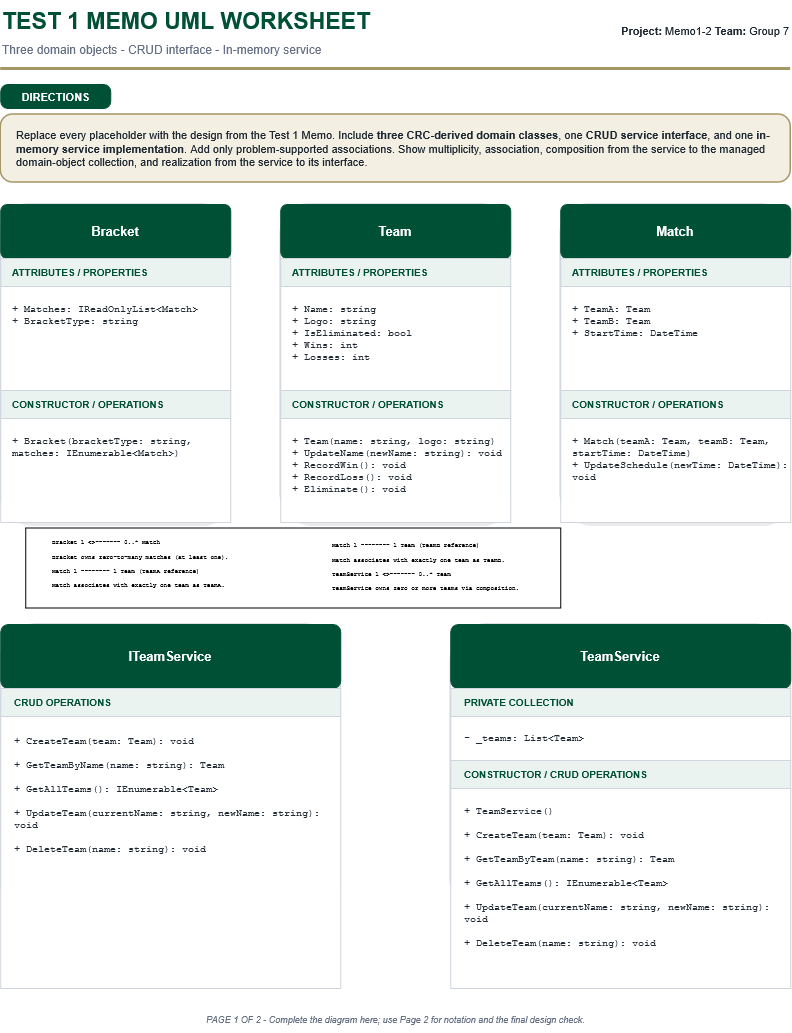

The diagram above was exported from draw.io. Its source (the exported page's mxGraphModel, read from the mxfile embedded in the PNG):
<mxGraphModel dx="936" dy="485" grid="1" gridSize="10" guides="1" tooltips="1" connect="1" arrows="1" fold="1" page="1" pageScale="1" pageWidth="850" pageHeight="1100" math="0" shadow="0">
  <root>
    <mxCell id="0" />
    <mxCell id="1" parent="0" />
    <mxCell id="2" parent="1" style="text;html=1;strokeColor=none;fillColor=none;fontColor=#005035;fontSize=23;fontStyle=1;align=left;verticalAlign=middle;" value="TEST 1 MEMO UML WORKSHEET" vertex="1">
      <mxGeometry height="42" width="510" x="30" y="20" as="geometry" />
    </mxCell>
    <mxCell id="3" parent="1" style="text;html=1;strokeColor=none;fillColor=none;fontColor=#667085;fontSize=12;align=left;verticalAlign=middle;" value="Three domain objects - CRUD interface - In-memory service" vertex="1">
      <mxGeometry height="24" width="600" x="30" y="58" as="geometry" />
    </mxCell>
    <mxCell id="4" parent="1" style="text;html=1;strokeColor=none;fillColor=none;fontColor=#1F2933;fontSize=11;align=right;verticalAlign=middle;" value="&lt;b&gt;Project:&lt;/b&gt;&amp;nbsp;Memo1-2&amp;nbsp;&lt;b&gt;Team:&lt;/b&gt;&amp;nbsp;Group 7" vertex="1">
      <mxGeometry height="42" width="265" x="555" y="30" as="geometry" />
    </mxCell>
    <mxCell id="5" parent="1" style="rounded=0;html=1;fillColor=#A49665;strokeColor=none;" value="" vertex="1">
      <mxGeometry height="3" width="790" x="30" y="88" as="geometry" />
    </mxCell>
    <mxCell id="6" parent="1" style="rounded=1;arcSize=30;html=1;fillColor=#005035;strokeColor=#005035;fontColor=#FFFFFF;fontSize=11;fontStyle=1;align=center;verticalAlign=middle;spacing=4;" value="DIRECTIONS" vertex="1">
      <mxGeometry height="24" width="110" x="30" y="105" as="geometry" />
    </mxCell>
    <mxCell id="7" parent="1" style="rounded=1;arcSize=18;whiteSpace=wrap;html=1;fillColor=#F3EFE2;strokeColor=#A49665;strokeWidth=1.5;fontColor=#1F2933;fontSize=11;align=left;verticalAlign=middle;spacingLeft=14;spacingRight=14;" value="Replace every placeholder with the design from the Test 1 Memo. Include &lt;b&gt;three CRC-derived domain classes&lt;/b&gt;, one &lt;b&gt;CRUD service interface&lt;/b&gt;, and one &lt;b&gt;in-memory service implementation&lt;/b&gt;. Add only problem-supported associations. Show multiplicity, association, composition from the service to the managed domain-object collection, and realization from the service to its interface." vertex="1">
      <mxGeometry height="68" width="790" x="30" y="135" as="geometry" />
    </mxCell>
    <mxCell id="10" parent="1" style="rounded=1;arcSize=12;html=1;fillColor=#000000;fillOpacity=8;strokeColor=none;" value="" vertex="1">
      <mxGeometry height="318" width="226" x="34" y="229" as="geometry" />
    </mxCell>
    <mxCell id="11" parent="1" style="rounded=1;arcSize=12;html=1;fillColor=#FFFFFF;strokeColor=#D0D5DD;strokeWidth=1.5;" value="" vertex="1">
      <mxGeometry height="318" width="230" x="30" y="225" as="geometry" />
    </mxCell>
    <mxCell id="12" parent="1" style="rounded=1;arcSize=12;whiteSpace=wrap;html=1;fillColor=#005035;strokeColor=#005035;fontColor=#FFFFFF;fontSize=13;fontStyle=1;align=center;verticalAlign=middle;" value="Bracket" vertex="1">
      <mxGeometry height="54" width="230" x="30" y="225" as="geometry" />
    </mxCell>
    <mxCell id="13" parent="1" style="whiteSpace=wrap;html=1;fillColor=#EAF3EF;strokeColor=#D0D5DD;fontColor=#005035;fontSize=10;fontStyle=1;align=left;verticalAlign=middle;spacingLeft=10;" value="ATTRIBUTES / PROPERTIES" vertex="1">
      <mxGeometry height="28" width="230" x="30" y="279" as="geometry" />
    </mxCell>
    <mxCell id="14" parent="1" style="whiteSpace=wrap;html=1;fillColor=#FFFFFF;strokeColor=#D0D5DD;fontColor=#1F2933;fontSize=10;fontFamily=Courier New;align=left;verticalAlign=top;spacingTop=10;spacingLeft=10;" value="&lt;div&gt;+ Matches: IReadOnlyList&amp;lt;Match&amp;gt;&lt;/div&gt;&lt;div&gt;+ BracketType: string&lt;/div&gt;" vertex="1">
      <mxGeometry height="104" width="230" x="30" y="307" as="geometry" />
    </mxCell>
    <mxCell id="15" parent="1" style="whiteSpace=wrap;html=1;fillColor=#EAF3EF;strokeColor=#D0D5DD;fontColor=#005035;fontSize=10;fontStyle=1;align=left;verticalAlign=middle;spacingLeft=10;" value="CONSTRUCTOR / OPERATIONS" vertex="1">
      <mxGeometry height="28" width="230" x="30" y="411" as="geometry" />
    </mxCell>
    <mxCell id="16" parent="1" style="whiteSpace=wrap;html=1;fillColor=#FFFFFF;strokeColor=#D0D5DD;fontColor=#1F2933;fontSize=10;fontFamily=Courier New;align=left;verticalAlign=top;spacingTop=10;spacingLeft=10;" value="&lt;div&gt;+ Bracket(bracketType: string, matches: IEnumerable&amp;lt;Match&amp;gt;)&lt;/div&gt;" vertex="1">
      <mxGeometry height="104" width="230" x="30" y="439" as="geometry" />
    </mxCell>
    <mxCell id="20" parent="1" style="rounded=1;arcSize=12;html=1;fillColor=#000000;fillOpacity=8;strokeColor=none;" value="" vertex="1">
      <mxGeometry height="318" width="226" x="314" y="229" as="geometry" />
    </mxCell>
    <mxCell id="21" parent="1" style="rounded=1;arcSize=12;html=1;fillColor=#FFFFFF;strokeColor=#D0D5DD;strokeWidth=1.5;" value="" vertex="1">
      <mxGeometry height="318" width="230" x="310" y="225" as="geometry" />
    </mxCell>
    <mxCell id="22" parent="1" style="rounded=1;arcSize=12;whiteSpace=wrap;html=1;fillColor=#005035;strokeColor=#005035;fontColor=#FFFFFF;fontSize=13;fontStyle=1;align=center;verticalAlign=middle;" value="Team" vertex="1">
      <mxGeometry height="54" width="230" x="310" y="225" as="geometry" />
    </mxCell>
    <mxCell id="23" parent="1" style="whiteSpace=wrap;html=1;fillColor=#EAF3EF;strokeColor=#D0D5DD;fontColor=#005035;fontSize=10;fontStyle=1;align=left;verticalAlign=middle;spacingLeft=10;" value="ATTRIBUTES / PROPERTIES" vertex="1">
      <mxGeometry height="28" width="230" x="310" y="279" as="geometry" />
    </mxCell>
    <mxCell id="24" parent="1" style="whiteSpace=wrap;html=1;fillColor=#FFFFFF;strokeColor=#D0D5DD;fontColor=#1F2933;fontSize=10;fontFamily=Courier New;align=left;verticalAlign=top;spacingTop=10;spacingLeft=10;" value="&lt;div&gt;+ Name: string&lt;/div&gt;&lt;div&gt;+ Logo: string&lt;/div&gt;&lt;div&gt;+ IsEliminated: bool&lt;/div&gt;&lt;div&gt;+ Wins: int&lt;/div&gt;&lt;div&gt;+ Losses: int&lt;/div&gt;" vertex="1">
      <mxGeometry height="104" width="230" x="310" y="307" as="geometry" />
    </mxCell>
    <mxCell id="25" parent="1" style="whiteSpace=wrap;html=1;fillColor=#EAF3EF;strokeColor=#D0D5DD;fontColor=#005035;fontSize=10;fontStyle=1;align=left;verticalAlign=middle;spacingLeft=10;" value="CONSTRUCTOR / OPERATIONS" vertex="1">
      <mxGeometry height="28" width="230" x="310" y="411" as="geometry" />
    </mxCell>
    <mxCell id="26" parent="1" style="whiteSpace=wrap;html=1;fillColor=#FFFFFF;strokeColor=#D0D5DD;fontColor=#1F2933;fontSize=10;fontFamily=Courier New;align=left;verticalAlign=top;spacingTop=10;spacingLeft=10;" value="&lt;div&gt;+ Team(name: string, logo: string)&amp;nbsp;&lt;/div&gt;&lt;div&gt;+ UpdateName(newName: string): void + RecordWin(): void&lt;/div&gt;&lt;div&gt;+ RecordLoss(): void&lt;/div&gt;&lt;div&gt;+ Eliminate(): void&lt;/div&gt;" vertex="1">
      <mxGeometry height="104" width="230" x="310" y="439" as="geometry" />
    </mxCell>
    <mxCell id="30" parent="1" style="rounded=1;arcSize=12;html=1;fillColor=#000000;fillOpacity=8;strokeColor=none;" value="" vertex="1">
      <mxGeometry height="318" width="226" x="594" y="229" as="geometry" />
    </mxCell>
    <mxCell id="31" parent="1" style="rounded=1;arcSize=12;html=1;fillColor=#FFFFFF;strokeColor=#D0D5DD;strokeWidth=1.5;" value="" vertex="1">
      <mxGeometry height="318" width="230" x="590" y="225" as="geometry" />
    </mxCell>
    <mxCell id="32" parent="1" style="rounded=1;arcSize=12;whiteSpace=wrap;html=1;fillColor=#005035;strokeColor=#005035;fontColor=#FFFFFF;fontSize=13;fontStyle=1;align=center;verticalAlign=middle;" value="Match" vertex="1">
      <mxGeometry height="54" width="230" x="590" y="225" as="geometry" />
    </mxCell>
    <mxCell id="33" parent="1" style="whiteSpace=wrap;html=1;fillColor=#EAF3EF;strokeColor=#D0D5DD;fontColor=#005035;fontSize=10;fontStyle=1;align=left;verticalAlign=middle;spacingLeft=10;" value="ATTRIBUTES / PROPERTIES" vertex="1">
      <mxGeometry height="28" width="230" x="590" y="279" as="geometry" />
    </mxCell>
    <mxCell id="34" parent="1" style="whiteSpace=wrap;html=1;fillColor=#FFFFFF;strokeColor=#D0D5DD;fontColor=#1F2933;fontSize=10;fontFamily=Courier New;align=left;verticalAlign=top;spacingTop=10;spacingLeft=10;" value="&lt;div&gt;+ TeamA: Team&lt;/div&gt;&lt;div&gt;+ TeamB: Team&lt;/div&gt;&lt;div&gt;+ StartTime: DateTime&lt;/div&gt;&lt;div&gt;&lt;br&gt;&lt;/div&gt;" vertex="1">
      <mxGeometry height="104" width="230" x="590" y="307" as="geometry" />
    </mxCell>
    <mxCell id="35" parent="1" style="whiteSpace=wrap;html=1;fillColor=#EAF3EF;strokeColor=#D0D5DD;fontColor=#005035;fontSize=10;fontStyle=1;align=left;verticalAlign=middle;spacingLeft=10;" value="CONSTRUCTOR / OPERATIONS" vertex="1">
      <mxGeometry height="28" width="230" x="590" y="411" as="geometry" />
    </mxCell>
    <mxCell id="36" parent="1" style="whiteSpace=wrap;html=1;fillColor=#FFFFFF;strokeColor=#D0D5DD;fontColor=#1F2933;fontSize=10;fontFamily=Courier New;align=left;verticalAlign=top;spacingTop=10;spacingLeft=10;" value="&lt;div&gt;+ Match(teamA: Team, teamB: Team, startTime: DateTime)&lt;/div&gt;&lt;div&gt;+ UpdateSchedule(newTime: DateTime): void&lt;/div&gt;" vertex="1">
      <mxGeometry height="104" width="230" x="590" y="439" as="geometry" />
    </mxCell>
    <mxCell id="50" parent="1" style="rounded=1;arcSize=12;html=1;fillColor=#000000;fillOpacity=8;strokeColor=none;" value="" vertex="1">
      <mxGeometry height="292" width="336" x="34" y="649" as="geometry" />
    </mxCell>
    <mxCell id="51" parent="1" style="rounded=1;arcSize=12;html=1;fillColor=#FFFFFF;strokeColor=#D0D5DD;strokeWidth=1.5;" value="" vertex="1">
      <mxGeometry height="292" width="340" x="30" y="645" as="geometry" />
    </mxCell>
    <mxCell id="52" parent="1" style="rounded=1;arcSize=12;whiteSpace=wrap;html=1;fillColor=#005035;strokeColor=#005035;fontColor=#FFFFFF;fontSize=13;fontStyle=1;align=center;verticalAlign=middle;" value="ITeamService" vertex="1">
      <mxGeometry height="64" width="340" x="30" y="645" as="geometry" />
    </mxCell>
    <mxCell id="53" parent="1" style="whiteSpace=wrap;html=1;fillColor=#EAF3EF;strokeColor=#D0D5DD;fontColor=#005035;fontSize=10;fontStyle=1;align=left;verticalAlign=middle;spacingLeft=12;" value="CRUD OPERATIONS" vertex="1">
      <mxGeometry height="28" width="340" x="30" y="709" as="geometry" />
    </mxCell>
    <mxCell id="54" parent="1" style="whiteSpace=wrap;html=1;fillColor=#FFFFFF;strokeColor=#D0D5DD;fontColor=#1F2933;fontSize=10;fontFamily=Courier New;align=left;verticalAlign=top;spacingTop=12;spacingLeft=12;" value="&lt;div&gt;+ CreateTeam(team: Team): void&lt;/div&gt;&lt;div&gt;&lt;br&gt;&lt;/div&gt;&lt;div&gt;+ GetTeamByName(name: string): Team&lt;/div&gt;&lt;div&gt;&lt;br&gt;&lt;/div&gt;&lt;div&gt;+ GetAllTeams(): IEnumerable&amp;lt;Team&amp;gt;&lt;/div&gt;&lt;div&gt;&lt;br&gt;&lt;/div&gt;&lt;div&gt;+ UpdateTeam(currentName: string, newName: string): void&lt;/div&gt;&lt;div&gt;&lt;br&gt;&lt;/div&gt;+ DeleteTeam(name: string): void" vertex="1">
      <mxGeometry height="272" width="340" x="30" y="737" as="geometry" />
    </mxCell>
    <mxCell id="60" parent="1" style="rounded=1;arcSize=12;html=1;fillColor=#000000;fillOpacity=8;strokeColor=none;" value="" vertex="1">
      <mxGeometry height="292" width="336" x="484" y="649" as="geometry" />
    </mxCell>
    <mxCell id="61" parent="1" style="rounded=1;arcSize=12;html=1;fillColor=#FFFFFF;strokeColor=#D0D5DD;strokeWidth=1.5;" value="" vertex="1">
      <mxGeometry height="292" width="340" x="480" y="645" as="geometry" />
    </mxCell>
    <mxCell id="62" parent="1" style="rounded=1;arcSize=12;whiteSpace=wrap;html=1;fillColor=#005035;strokeColor=#005035;fontColor=#FFFFFF;fontSize=13;fontStyle=1;align=center;verticalAlign=middle;" value="TeamService" vertex="1">
      <mxGeometry height="64" width="340" x="480" y="645" as="geometry" />
    </mxCell>
    <mxCell id="63" parent="1" style="whiteSpace=wrap;html=1;fillColor=#EAF3EF;strokeColor=#D0D5DD;fontColor=#005035;fontSize=10;fontStyle=1;align=left;verticalAlign=middle;spacingLeft=12;" value="PRIVATE COLLECTION" vertex="1">
      <mxGeometry height="28" width="340" x="480" y="709" as="geometry" />
    </mxCell>
    <mxCell id="64" parent="1" style="whiteSpace=wrap;html=1;fillColor=#FFFFFF;strokeColor=#D0D5DD;fontColor=#1F2933;fontSize=10;fontFamily=Courier New;align=left;verticalAlign=middle;spacingLeft=12;" value="- _teams: List&amp;lt;Team&amp;gt;" vertex="1">
      <mxGeometry height="44" width="340" x="480" y="737" as="geometry" />
    </mxCell>
    <mxCell id="65" parent="1" style="whiteSpace=wrap;html=1;fillColor=#EAF3EF;strokeColor=#D0D5DD;fontColor=#005035;fontSize=10;fontStyle=1;align=left;verticalAlign=middle;spacingLeft=12;" value="CONSTRUCTOR / CRUD OPERATIONS" vertex="1">
      <mxGeometry height="28" width="340" x="480" y="781" as="geometry" />
    </mxCell>
    <mxCell id="66" parent="1" style="whiteSpace=wrap;html=1;fillColor=#FFFFFF;strokeColor=#D0D5DD;fontColor=#1F2933;fontSize=10;fontFamily=Courier New;align=left;verticalAlign=top;spacingTop=10;spacingLeft=12;" value="+ TeamService()&lt;br&gt;&lt;br&gt;+ CreateTeam(team: Team): void&lt;br&gt;&lt;br&gt;+ GetTeamByTeam(name: string): Team&lt;br&gt;&lt;br&gt;+ GetAllTeams(): IEnumerable&amp;lt;Team&amp;gt;&lt;br&gt;&lt;br&gt;+ UpdateTeam(currentName: string, newName: string): void&lt;br&gt;&lt;br&gt;+ DeleteTeam(name: string): void" vertex="1">
      <mxGeometry height="200" width="340" x="480" y="809" as="geometry" />
    </mxCell>
    <mxCell id="74" parent="1" style="text;html=1;strokeColor=none;fillColor=none;fontColor=#667085;fontSize=9;fontStyle=2;align=center;verticalAlign=middle;" value="PAGE 1 OF 2 - Complete the diagram here; use Page 2 for notation and the final design check." vertex="1">
      <mxGeometry height="24" width="590" x="130" y="1028" as="geometry" />
    </mxCell>
    <mxCell id="fK5C3-lR926Sp2dyLOEH-76" parent="1" style="rounded=0;whiteSpace=wrap;html=1;" value="" vertex="1">
      <mxGeometry height="80" width="535" x="55" y="548.5" as="geometry" />
    </mxCell>
    <mxCell id="fK5C3-lR926Sp2dyLOEH-74" parent="1" style="text;whiteSpace=wrap;html=1;" value="&lt;font face=&quot;Courier New&quot; style=&quot;font-size: 6px;&quot;&gt;Bracket 1 &amp;lt;&amp;gt;------- 0..* Match&lt;br&gt;Bracket owns zero-to-many matches (at least one).&lt;br&gt;Match 1 -------- 1 Team (TeamA reference)&lt;br&gt;Match associates with exactly one team as TeamA.&lt;br&gt;&lt;br&gt;&lt;/font&gt;" vertex="1">
      <mxGeometry height="83" width="220" x="80" y="547" as="geometry" />
    </mxCell>
    <mxCell id="fK5C3-lR926Sp2dyLOEH-75" parent="1" style="text;whiteSpace=wrap;html=1;" value="&lt;font face=&quot;Courier New&quot; style=&quot;font-size: 6px;&quot;&gt;Match 1 -------- 1 Team (TeamB reference)&lt;br&gt;Match associates with exactly one team as TeamB.&lt;br&gt;TeamService 1 &amp;lt;&amp;gt;------- 0..* Team&lt;br&gt;TeamService owns zero or more teams via composition.&lt;/font&gt;" vertex="1">
      <mxGeometry height="80" width="220" x="360" y="550" as="geometry" />
    </mxCell>
  </root>
</mxGraphModel>